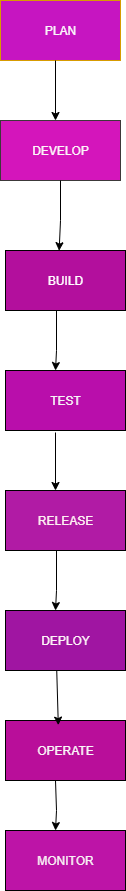

The diagram above was exported from draw.io. Its source (the exported page's mxGraphModel, read from the mxfile embedded in the PNG):
<mxGraphModel dx="1042" dy="562" grid="1" gridSize="10" guides="1" tooltips="1" connect="1" arrows="1" fold="1" page="1" pageScale="1" pageWidth="850" pageHeight="1100" math="0" shadow="0">
  <root>
    <mxCell id="0" />
    <mxCell id="1" parent="0" />
    <mxCell id="fC-TtVHIy7XKd12nE5nz-2" value="BUILD" style="rounded=0;whiteSpace=wrap;html=1;fillColor=light-dark(#b30f9d, #ededed);fontColor=#FFFFFF;" vertex="1" parent="1">
      <mxGeometry x="370" y="260" width="120" height="60" as="geometry" />
    </mxCell>
    <mxCell id="fC-TtVHIy7XKd12nE5nz-3" value="DEVELOP" style="rounded=0;whiteSpace=wrap;html=1;fillColor=light-dark(#D415BB,#996500);strokeColor=light-dark(#3c3939, #996500);fontColor=light-dark(#fcf8f8, #ededed);" vertex="1" parent="1">
      <mxGeometry x="365" y="130" width="120" height="60" as="geometry" />
    </mxCell>
    <mxCell id="fC-TtVHIy7XKd12nE5nz-4" value="PLAN" style="rounded=0;whiteSpace=wrap;html=1;fillColor=light-dark(#c615c1, #36210a);strokeColor=#d79b00;fontColor=light-dark(#fafafa, #ededed);" vertex="1" parent="1">
      <mxGeometry x="365" y="10" width="120" height="60" as="geometry" />
    </mxCell>
    <mxCell id="fC-TtVHIy7XKd12nE5nz-5" value="RELEASE" style="rounded=0;whiteSpace=wrap;html=1;fillColor=light-dark(#b11ba5, #ededed);fontColor=light-dark(#fdf2f2, #ededed);" vertex="1" parent="1">
      <mxGeometry x="370" y="500" width="120" height="60" as="geometry" />
    </mxCell>
    <mxCell id="fC-TtVHIy7XKd12nE5nz-6" value="TEST" style="rounded=0;whiteSpace=wrap;html=1;fillColor=light-dark(#b90eab, #ededed);fontColor=light-dark(#f5f5f5, #ededed);" vertex="1" parent="1">
      <mxGeometry x="370" y="380" width="120" height="60" as="geometry" />
    </mxCell>
    <mxCell id="fC-TtVHIy7XKd12nE5nz-7" value="DEPLOY" style="rounded=0;whiteSpace=wrap;html=1;fillColor=light-dark(#a015a2, #ededed);fontColor=light-dark(#fdf7f7, #ededed);" vertex="1" parent="1">
      <mxGeometry x="370" y="620" width="120" height="60" as="geometry" />
    </mxCell>
    <mxCell id="fC-TtVHIy7XKd12nE5nz-8" value="OPERATE" style="rounded=0;whiteSpace=wrap;html=1;fillColor=light-dark(#b90e9a, #ededed);fontColor=light-dark(#f8f7f7, #ededed);" vertex="1" parent="1">
      <mxGeometry x="370" y="730" width="120" height="60" as="geometry" />
    </mxCell>
    <mxCell id="fC-TtVHIy7XKd12nE5nz-9" value="MONITOR" style="rounded=0;whiteSpace=wrap;html=1;fillColor=light-dark(#bd14a7, #ededed);fontColor=light-dark(#f7f3f3, #ededed);" vertex="1" parent="1">
      <mxGeometry x="370" y="840" width="120" height="60" as="geometry" />
    </mxCell>
    <mxCell id="fC-TtVHIy7XKd12nE5nz-15" value="" style="endArrow=classic;html=1;rounded=0;exitX=0.5;exitY=1;exitDx=0;exitDy=0;entryX=0.447;entryY=0.003;entryDx=0;entryDy=0;entryPerimeter=0;" edge="1" parent="1" source="fC-TtVHIy7XKd12nE5nz-3" target="fC-TtVHIy7XKd12nE5nz-2">
      <mxGeometry width="50" height="50" relative="1" as="geometry">
        <mxPoint x="400" y="240" as="sourcePoint" />
        <mxPoint x="425" y="250" as="targetPoint" />
        <Array as="points">
          <mxPoint x="425" y="230" />
        </Array>
      </mxGeometry>
    </mxCell>
    <mxCell id="fC-TtVHIy7XKd12nE5nz-16" value="" style="endArrow=classic;html=1;rounded=0;fontColor=light-dark(#fdf7f7, #ededed);" edge="1" parent="1">
      <mxGeometry width="50" height="50" relative="1" as="geometry">
        <mxPoint x="420" y="70" as="sourcePoint" />
        <mxPoint x="420" y="130" as="targetPoint" />
        <Array as="points" />
      </mxGeometry>
    </mxCell>
    <mxCell id="fC-TtVHIy7XKd12nE5nz-17" value="" style="endArrow=classic;html=1;rounded=0;exitX=0.5;exitY=1;exitDx=0;exitDy=0;" edge="1" parent="1">
      <mxGeometry width="50" height="50" relative="1" as="geometry">
        <mxPoint x="421" y="320" as="sourcePoint" />
        <mxPoint x="420" y="380" as="targetPoint" />
        <Array as="points">
          <mxPoint x="421" y="360" />
        </Array>
      </mxGeometry>
    </mxCell>
    <mxCell id="fC-TtVHIy7XKd12nE5nz-18" value="" style="endArrow=classic;html=1;rounded=0;entryX=0.447;entryY=0.003;entryDx=0;entryDy=0;entryPerimeter=0;" edge="1" parent="1">
      <mxGeometry width="50" height="50" relative="1" as="geometry">
        <mxPoint x="420" y="442" as="sourcePoint" />
        <mxPoint x="420" y="500" as="targetPoint" />
        <Array as="points" />
      </mxGeometry>
    </mxCell>
    <mxCell id="fC-TtVHIy7XKd12nE5nz-19" value="" style="endArrow=classic;html=1;rounded=0;exitX=0.5;exitY=1;exitDx=0;exitDy=0;" edge="1" parent="1">
      <mxGeometry width="50" height="50" relative="1" as="geometry">
        <mxPoint x="421" y="560" as="sourcePoint" />
        <mxPoint x="420" y="620" as="targetPoint" />
        <Array as="points">
          <mxPoint x="421" y="600" />
        </Array>
      </mxGeometry>
    </mxCell>
    <mxCell id="fC-TtVHIy7XKd12nE5nz-20" value="" style="endArrow=classic;html=1;rounded=0;entryX=0.44;entryY=0.077;entryDx=0;entryDy=0;entryPerimeter=0;exitX=0.427;exitY=1.003;exitDx=0;exitDy=0;exitPerimeter=0;" edge="1" parent="1" source="fC-TtVHIy7XKd12nE5nz-7" target="fC-TtVHIy7XKd12nE5nz-8">
      <mxGeometry width="50" height="50" relative="1" as="geometry">
        <mxPoint x="430" y="690" as="sourcePoint" />
        <mxPoint x="410" y="750" as="targetPoint" />
        <Array as="points" />
      </mxGeometry>
    </mxCell>
    <mxCell id="fC-TtVHIy7XKd12nE5nz-21" value="" style="endArrow=classic;html=1;rounded=0;" edge="1" parent="1">
      <mxGeometry width="50" height="50" relative="1" as="geometry">
        <mxPoint x="420" y="790" as="sourcePoint" />
        <mxPoint x="420" y="840" as="targetPoint" />
        <Array as="points">
          <mxPoint x="421" y="820" />
        </Array>
      </mxGeometry>
    </mxCell>
  </root>
</mxGraphModel>